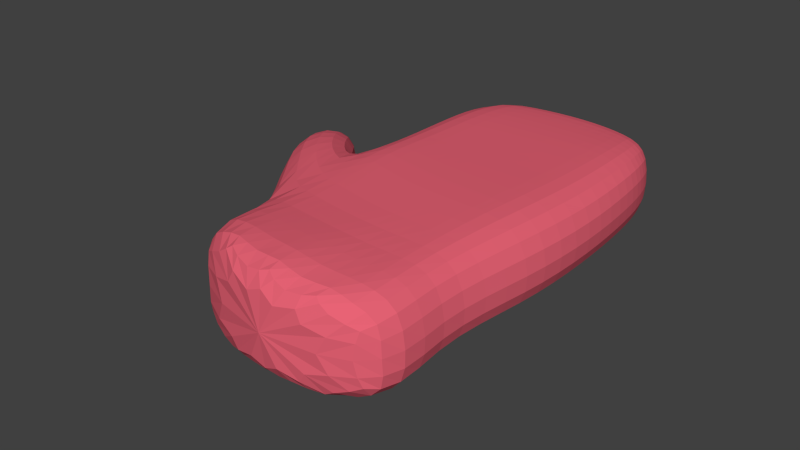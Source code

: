 # Source: mittens.blend  (saved by Blender 2.72.0; exported with 4.5.12 LTS)
import bpy
from mathutils import Matrix  # noqa: F401  (used for matrix-valued properties, if any)

bpy.ops.wm.read_factory_settings(use_empty=True)
scene = bpy.context.scene
scene.name = 'Scene'

# ---- collections
col_collection_1 = bpy.data.collections.new('Collection 1'); scene.collection.children.link(col_collection_1)

# ---- materials (node trees are filled in below, after node groups)
mat_material = bpy.data.materials.new('Material')
mat_material.alpha_threshold = 0.0
mat_material.use_transparent_shadow = False
mat_material.diffuse_color = (0.8, 0.1244, 0.1765, 1.0)
mat_material.roughness = 0.5
mat_material.specular_intensity = 0.03922
mat_material.line_color = (0.0, 0.0, 0.0, 1.0)

# ---- material node trees

# ---- world
world_world = bpy.data.worlds.new('World'); scene.world = world_world
world_world.color = (0.05088, 0.05088, 0.05088)
world_world.use_sun_shadow = False
world_world.sun_shadow_jitter_overblur = 0.0
world_world.cycles.sampling_method = 'MANUAL'
world_world.cycles.sample_map_resolution = 256

# ---- meshes
me_cube = bpy.data.meshes.new('Cube')
me_cube.from_pydata([(4.466, 0.7252, -0.0765), (4.232, -1.715, -0.01611), (1.713, -1.715, -0.01611), (1.454, 0.7629, -0.0765), (4.466, 0.7252, 0.9698), (4.149, -1.715, 0.9697), (1.754, -1.715, 0.9697), (1.454, 0.7629, 0.9698), (2.897, 0.9135, -0.0765), (2.972, -1.715, -0.01611), (2.897, 0.9135, 0.9698), (2.972, -1.715, 0.9697), (3.682, 0.9135, -0.0765), (3.602, -1.715, -0.01611), (3.682, 0.9135, 0.9698), (3.519, -1.715, 0.9697), (2.176, 0.9135, -0.0765), (2.343, -1.715, -0.01611), (2.176, 0.9135, 0.9698), (2.384, -1.715, 0.9697), (4.487, -0.4547, -0.0765), (1.454, 0.2259, -0.0765), (4.404, -0.4547, 1.03), (1.496, 0.2259, 1.03), (2.834, -0.3914, -0.0765), (2.834, -0.3914, 1.03), (3.597, -0.4125, -0.0765), (3.597, -0.4125, 1.03), (2.134, -0.1596, -0.0765), (2.134, -0.1596, 1.03), (0.4891, -0.3016, -0.0765), (0.5308, -0.3016, 1.03), (1.158, 0.442, -0.0765), (1.158, 0.442, 1.03), (4.361, 1.763, -0.0765), (1.391, 1.724, -0.0765), (4.361, 1.763, 0.9396), (1.391, 1.724, 0.9396), (2.876, 1.914, -0.0765), (2.876, 1.914, 0.9396), (3.703, 1.998, -0.0765), (3.703, 1.998, 0.9396), (2.176, 1.893, -0.0765), (2.176, 1.893, 0.9396), (4.234, 2.332, -0.0765), (1.356, 2.416, -0.0765), (4.234, 2.332, 0.8788), (1.356, 2.416, 0.8788), (2.932, 2.627, -0.0765), (2.932, 2.627, 0.8788), (3.656, 2.564, -0.0765), (3.656, 2.564, 0.8788), (2.186, 2.606, -0.0765), (2.186, 2.606, 0.8788), (4.03, 2.792, -0.0765), (1.713, 2.982, -0.0765), (4.03, 2.792, 0.7882), (1.713, 2.982, 0.7882), (2.966, 3.277, -0.0765), (2.966, 3.277, 0.7882), (3.572, 3.129, -0.0765), (3.572, 3.129, 0.7882), (2.234, 3.193, -0.0765), (2.234, 3.193, 0.7882), (0.07218, 0.8464, -0.0765), (0.07218, 0.8464, 0.6785), (0.5938, 1.253, -0.0765), (0.5938, 1.253, 0.6785), (4.45, -2.882, -0.3468), (1.495, -2.882, -0.3468), (4.366, -2.882, 1.03), (1.537, -2.882, 1.318), (2.972, -3.221, -0.3468), (2.972, -3.221, 1.318), (3.711, -3.09, -0.3468), (3.711, -3.09, 1.03), (2.234, -3.051, -0.3468), (2.234, -3.051, 1.318), (1.353, -0.1731, 2.234)], [], [(28, 17, 2, 21), (29, 23, 6, 19), (20, 22, 5, 1), (13, 1, 68, 74), (21, 23, 7, 3), (0, 12, 40, 34), (26, 13, 9, 24), (27, 25, 11, 15), (5, 15, 75, 70), (14, 4, 36, 41), (20, 1, 13, 26), (22, 27, 15, 5), (17, 9, 72, 76), (8, 16, 42, 38), (24, 9, 17, 28), (25, 29, 19, 11), (11, 19, 77, 73), (18, 10, 39, 43), (16, 28, 21, 3), (18, 7, 23, 29), (0, 4, 22, 20), (23, 21, 32, 33), (12, 26, 24, 8), (14, 10, 25, 27), (0, 20, 26, 12), (4, 14, 27, 22), (8, 24, 28, 16), (10, 18, 29, 25), (33, 32, 66, 67), (6, 23, 33, 31), (21, 2, 30, 32), (2, 6, 31, 30), (34, 40, 50, 44), (41, 36, 46, 51), (38, 42, 52, 48), (43, 39, 49, 53), (10, 14, 41, 39), (12, 8, 38, 40), (7, 18, 43, 37), (3, 7, 37, 35), (4, 0, 34, 36), (16, 3, 35, 42), (44, 50, 60, 54), (51, 46, 56, 61), (48, 52, 62, 58), (53, 49, 59, 63), (39, 41, 51, 49), (40, 38, 48, 50), (37, 43, 53, 47), (35, 37, 47, 45), (36, 34, 44, 46), (42, 35, 45, 52), (63, 62, 55, 57), (61, 60, 58, 59), (56, 54, 60, 61), (59, 58, 62, 63), (49, 51, 61, 59), (50, 48, 58, 60), (47, 53, 63, 57), (45, 47, 57, 55), (46, 44, 54, 56), (52, 45, 55, 62), (64, 65, 67, 66), (31, 33, 67, 65), (32, 30, 64, 66), (30, 31, 65, 64), (69, 76, 72, 74, 68, 70, 75, 73, 77, 71), (15, 11, 73, 75), (9, 13, 74, 72), (19, 6, 71, 77), (6, 2, 69, 71), (1, 5, 70, 68), (2, 17, 76, 69)])
me_cube.materials.append(mat_material)
me_cube.use_remesh_preserve_volume = False
me_cube.use_remesh_preserve_attributes = False
me_cube.use_mirror_vertex_groups = False
me_cube.update()
arm_armature = bpy.data.armatures.new('Armature')  # bones are not reproduced

# ---- objects
ob_armature = bpy.data.objects.new('Armature', arm_armature)
ob_cube = bpy.data.objects.new('Cube', me_cube)

# ---- transforms, parenting, visibility, modifiers, constraints
ob_armature.location = (3.035, -10.23, 0.3327)
ob_armature.rotation_euler = (1.571, -0.0, 3.142)
ob_armature.lineart.crease_threshold = 0.0
ob_cube.parent = ob_armature
ob_cube.matrix_parent_inverse = Matrix(((-1.0, 1.788e-07, 3.553e-15, 3.035), (-9.914e-09, -7.823e-08, 1.0, -0.3327), (3.049e-07, 1.0, 7.55e-08, 10.23), (0.0, 0.0, 0.0, 1.0)))
ob_cube.location = (0.0, 0.0, -0.216)
ob_cube.lock_rotations_4d = False
ob_cube.empty_display_type = 'ARROWS'
ob_cube.lineart.crease_threshold = 0.0
_vg = ob_cube.vertex_groups.new(name='Bone.Arm')
_vg.add([1, 2, 5, 6, 9, 11, 13, 15, 17, 19, 68, 69, 70, 71, 72, 73, 74, 75, 76, 77], 1.0, 'REPLACE')
_vg = ob_cube.vertex_groups.new(name='Bone.thumb0')
_vg.add([2, 6, 9, 11, 17, 19, 21, 23, 24, 25, 28, 29, 30, 31, 32, 33, 64, 65, 66, 67], 1.0, 'REPLACE')
_vg = ob_cube.vertex_groups.new(name='Bone.thumb1')
_vg.add([30, 31, 32, 33, 64, 65, 66, 67], 1.0, 'REPLACE')
_vg = ob_cube.vertex_groups.new(name='Bone.thumb2')
_vg.add([30, 31, 32, 33, 64, 65, 66, 67], 1.0, 'REPLACE')
_vg = ob_cube.vertex_groups.new(name='Bone.index0')
_vg.add([3, 7, 16, 18, 21, 23, 28, 29], 1.0, 'REPLACE')
_vg = ob_cube.vertex_groups.new(name='Bone.index1')
_vg.add([3, 7, 16, 18, 35, 37, 42, 43], 1.0, 'REPLACE')
_vg = ob_cube.vertex_groups.new(name='Bone.index2')
_vg.add([35, 37, 42, 43, 45, 47, 52, 53], 1.0, 'REPLACE')
_vg = ob_cube.vertex_groups.new(name='Bone.index3')
_vg.add([45, 47, 52, 53, 55, 57, 62, 63], 1.0, 'REPLACE')
_vg = ob_cube.vertex_groups.new(name='Bone.middle0')
_vg.add([8, 9, 10, 11, 16, 17, 18, 19, 24, 25, 28, 29], 1.0, 'REPLACE')
_vg = ob_cube.vertex_groups.new(name='Bone.middle1')
_vg.add([8, 10, 16, 18, 38, 39, 42, 43], 1.0, 'REPLACE')
_vg = ob_cube.vertex_groups.new(name='Bone.middle2')
_vg.add([38, 39, 42, 43, 48, 49, 52, 53], 1.0, 'REPLACE')
_vg = ob_cube.vertex_groups.new(name='Bone.middle3')
_vg.add([48, 49, 52, 53, 58, 59, 62, 63], 1.0, 'REPLACE')
_vg = ob_cube.vertex_groups.new(name='Bone.ring0')
_vg.add([8, 9, 10, 11, 12, 13, 14, 15, 24, 25, 26, 27], 1.0, 'REPLACE')
_vg = ob_cube.vertex_groups.new(name='Bone.ring1')
_vg.add([8, 10, 12, 14, 38, 39, 40, 41], 1.0, 'REPLACE')
_vg = ob_cube.vertex_groups.new(name='Bone.ring2')
_vg.add([38, 39, 40, 41, 48, 49, 50, 51], 1.0, 'REPLACE')
_vg = ob_cube.vertex_groups.new(name='Bone.ring3')
_vg.add([48, 49, 50, 51, 58, 59, 60, 61], 1.0, 'REPLACE')
_vg = ob_cube.vertex_groups.new(name='Bone.pinky0')
_vg.add([0, 1, 4, 5, 12, 13, 14, 15, 20, 22, 26, 27], 1.0, 'REPLACE')
_vg = ob_cube.vertex_groups.new(name='Bone.017')
for _i, _w in zip([0, 4, 12, 14, 20, 22, 34, 36], [0.7435, 0.81, 0.1113, 0.07583, 0.09348, 0.08694, 0.08843, 0.0491]): _vg.add([_i], _w, 'REPLACE')
_vg = ob_cube.vertex_groups.new(name='Bone.pinky1')
_vg.add([0, 4, 12, 14, 34, 36, 40, 41], 1.0, 'REPLACE')
_vg = ob_cube.vertex_groups.new(name='Bone.pinky2')
_vg.add([34, 36, 40, 41, 44, 46, 50, 51], 1.0, 'REPLACE')
_vg = ob_cube.vertex_groups.new(name='Bone.pinky3')
_vg.add([44, 46, 50, 51, 54, 56, 60, 61], 1.0, 'REPLACE')
_m = ob_cube.modifiers.new('Armature', 'ARMATURE')
_m.object = ob_armature
_m = ob_cube.modifiers.new('Subsurf', 'SUBSURF')
_m.uv_smooth = 'PRESERVE_CORNERS'
_m.quality = 2
_m.show_only_control_edges = False

# ---- collection membership
col_collection_1.objects.link(ob_armature)
col_collection_1.objects.link(ob_cube)

# ---- scene / render settings (as saved in the file)
scene.frame_start = 1; scene.frame_end = 250; scene.frame_set(1)
scene.render.engine = 'BLENDER_EEVEE_NEXT'
scene.render.resolution_percentage = 50
scene.render.dither_intensity = 0.0
scene.cycles.use_denoising = False
scene.cycles.samples = 10
scene.cycles.sampling_pattern = 'TABULATED_SOBOL'
scene.cycles.light_sampling_threshold = 0.0
scene.cycles.use_adaptive_sampling = False
scene.cycles.use_light_tree = False
scene.cycles.blur_glossy = 0.0
scene.cycles.pixel_filter_type = 'GAUSSIAN'
scene.cycles.sample_clamp_indirect = 0.0
scene.view_settings.view_transform = 'Standard'
bpy.context.view_layer.update()

# ---- added for rendering (the .blend has no active camera and no usable light): camera, sun
cam_auto = bpy.data.cameras.new('AutoCamera')
cam_auto.lens = 50.0
cam_auto.sensor_width = 36.0
cam_auto.clip_end = 1000.0
ob_auto_camera = bpy.data.objects.new('AutoCamera', cam_auto)
scene.collection.objects.link(ob_auto_camera)
ob_auto_camera.location = (9.76739, -9.00789, 5.98247)
ob_auto_camera.rotation_euler = (1.09748, -7.21219e-08, 0.694738)
scene.camera = ob_auto_camera
light_auto_sun = bpy.data.lights.new('AutoSun', 'SUN')
light_auto_sun.energy = 3.0
light_auto_sun.angle = 0.0523599
ob_auto_sun = bpy.data.objects.new('AutoSun', light_auto_sun)
scene.collection.objects.link(ob_auto_sun)
ob_auto_sun.rotation_euler = (0.872665, 0.174533, 0.523599)
bpy.context.view_layer.update()
